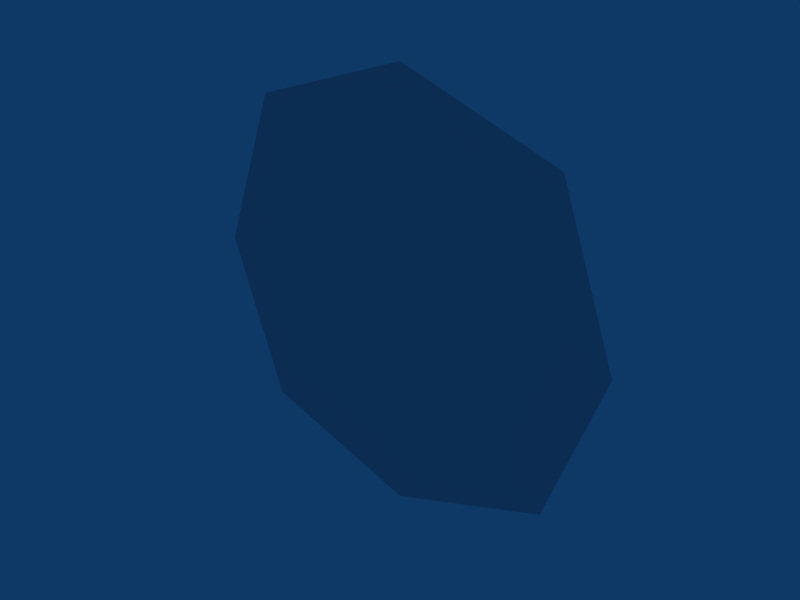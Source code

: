 # Source: Hinge.blend  (saved by Blender 2.49.2; exported with 4.5.12 LTS)
import bpy
from mathutils import Matrix  # noqa: F401  (used for matrix-valued properties, if any)

bpy.ops.wm.read_factory_settings(use_empty=True)
scene = bpy.context.scene
scene.name = 'Scene'

# ---- collections
col_collection_1 = bpy.data.collections.new('Collection 1'); scene.collection.children.link(col_collection_1)

# ---- world
world_world = bpy.data.worlds.new('World'); scene.world = world_world
world_world.color = (0.05656, 0.2208, 0.4)
world_world.use_sun_shadow = False
world_world.sun_shadow_jitter_overblur = 0.0
world_world.cycles.sampling_method = 'MANUAL'
world_world.cycles.sample_map_resolution = 256

# ---- meshes
me_plane = bpy.data.meshes.new('Plane')
me_plane.from_pydata([(0.5597, 1.526e-07, 0.5597), (0.5597, 5.249e-08, -0.5597), (-0.5597, 8.585e-08, -0.5597), (-0.5597, 1.859e-07, 0.5597), (-5.21e-08, 5.137e-08, -0.7588), (0.7588, 9.66e-08, -7.309e-08), (1.671e-07, 1.871e-07, 0.7588), (-0.7588, 1.418e-07, 1.462e-07), (9.406e-08, 1.192e-07, 3.654e-08)], [], [(6, 3, 7, 8), (0, 6, 8, 5), (8, 7, 2, 4), (5, 8, 4, 1)])
_uv = me_plane.uv_layers.new(name='UVTex')
_uv.uv.foreach_set('vector', [0.8405, 0.163, 0.7853, 0.1438, 0.7656, 0.08979, 0.8405, 0.08979, 0.8957, 0.1438, 0.8405, 0.163, 0.8405, 0.08979, 0.9153, 0.08979, 0.8405, 0.08979, 0.7656, 0.08979, 0.7853, 0.03581, 0.8405, 0.0166, 0.9153, 0.08979, 0.8405, 0.08979, 0.8405, 0.0166, 0.8957, 0.03581])
me_plane.use_remesh_preserve_volume = False
me_plane.use_remesh_preserve_attributes = False
me_plane.use_mirror_vertex_groups = False
me_plane.update()

# ---- objects
ob_hinge = bpy.data.objects.new('Hinge', me_plane)

# ---- transforms, parenting, visibility, modifiers, constraints
ob_hinge.location = (0.0, 0.0, 0.0)
ob_hinge.lock_rotations_4d = False
ob_hinge.empty_display_type = 'ARROWS'
ob_hinge.lineart.crease_threshold = 0.0

# ---- collection membership
col_collection_1.objects.link(ob_hinge)

# ---- scene / render settings (as saved in the file)
scene.frame_start = 1; scene.frame_end = 250; scene.frame_set(1)
scene.render.engine = 'BLENDER_EEVEE_NEXT'
scene.render.image_settings.file_format = 'JPEG'
scene.render.image_settings.color_mode = 'RGB'
scene.render.image_settings.compression = 90
scene.render.resolution_x = 800
scene.render.resolution_y = 600
scene.render.pixel_aspect_x = 100.0
scene.render.pixel_aspect_y = 100.0
scene.render.fps = 25
scene.render.dither_intensity = 0.0
scene.render.use_compositing = False
scene.render.use_sequencer = False
scene.render.bake_margin = 2
scene.render.bake_bias = 0.0
scene.render.use_stamp_time = False
scene.render.use_stamp_date = False
scene.render.use_stamp_frame = False
scene.render.use_stamp_camera = False
scene.render.use_stamp_scene = False
scene.render.use_stamp_filename = False
scene.render.use_stamp_render_time = False
scene.render.stamp_font_size = 0
scene.cycles.use_denoising = False
scene.cycles.samples = 10
scene.cycles.sampling_pattern = 'TABULATED_SOBOL'
scene.cycles.light_sampling_threshold = 0.0
scene.cycles.use_adaptive_sampling = False
scene.cycles.use_light_tree = False
scene.cycles.blur_glossy = 0.0
scene.cycles.volume_bounces = 1
scene.cycles.pixel_filter_type = 'GAUSSIAN'
scene.cycles.sample_clamp_indirect = 0.0
scene.view_settings.view_transform = 'Raw'
bpy.context.view_layer.update()

# ---- added for rendering (the .blend has no active camera): camera
cam_auto = bpy.data.cameras.new('AutoCamera')
cam_auto.lens = 50.0
cam_auto.sensor_width = 36.0
cam_auto.clip_end = 1000.0
ob_auto_camera = bpy.data.objects.new('AutoCamera', cam_auto)
scene.collection.objects.link(ob_auto_camera)
ob_auto_camera.location = (1.98573, -2.38288, 1.58859)
ob_auto_camera.rotation_euler = (1.09748, -7.21219e-08, 0.694738)
scene.camera = ob_auto_camera
bpy.context.view_layer.update()
